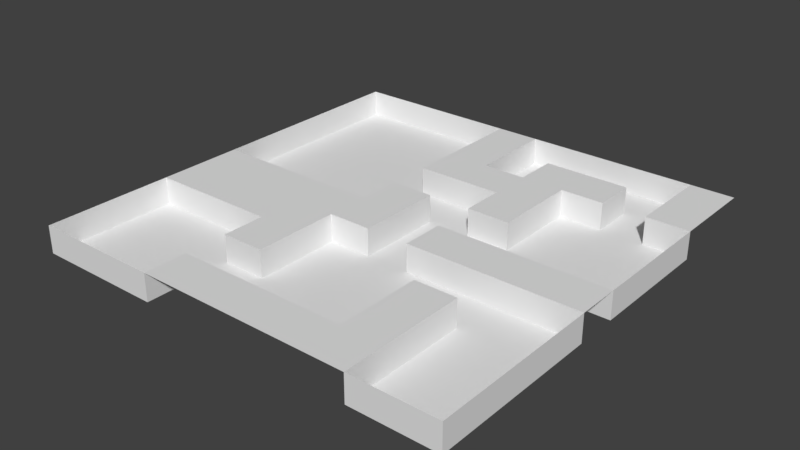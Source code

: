 # Source: Level.blend  (saved by Blender 2.79.0; exported with 4.5.12 LTS)
import bpy
from mathutils import Matrix  # noqa: F401  (used for matrix-valued properties, if any)

bpy.ops.wm.read_factory_settings(use_empty=True)
scene = bpy.context.scene
scene.name = 'Scene'

# ---- collections
col_collection_1 = bpy.data.collections.new('Collection 1'); scene.collection.children.link(col_collection_1)

# ---- world
world_world = bpy.data.worlds.new('World'); scene.world = world_world
world_world.color = (0.05088, 0.05088, 0.05088)
world_world.use_sun_shadow = False
world_world.sun_shadow_jitter_overblur = 0.0
world_world.cycles.sampling_method = 'MANUAL'

# ---- meshes
me_plane = bpy.data.meshes.new('Plane')
me_plane.from_pydata([(-0.6302, -0.6302, 4.0), (0.6302, -0.6302, 4.0), (-0.6302, 0.6302, 4.0), (0.6302, 0.6302, 4.0), (-0.6302, 0.5041, 4.0), (-0.6302, 0.3781, 4.0), (-0.6302, 0.2521, 4.0), (-0.6302, 0.126, 4.0), (-0.6302, 2.98e-08, 4.0), (-0.6302, -0.126, 4.0), (-0.6302, -0.2521, 4.0), (-0.6302, -0.3781, 4.0), (-0.6302, -0.5041, 4.0), (-0.5041, -0.6302, 4.0), (-0.3781, -0.6302, 4.0), (-0.2521, -0.6302, 4.0), (-0.126, -0.6302, 4.0), (-2.98e-08, -0.6302, 4.0), (0.126, -0.6302, 4.0), (0.2521, -0.6302, 4.0), (0.3781, -0.6302, 4.0), (0.5041, -0.6302, 4.0), (0.6302, -0.5041, 4.0), (0.6302, -0.3781, 4.0), (0.6302, -0.2521, 4.0), (0.6302, -0.126, 4.0), (0.6302, -2.98e-08, 4.0), (0.6302, 0.126, 4.0), (0.6302, 0.2521, 4.0), (0.6302, 0.3781, 4.0), (0.6302, 0.5041, 4.0), (0.5041, 0.6302, 4.0), (0.3781, 0.6302, 4.0), (0.2521, 0.6302, 4.0), (0.126, 0.6302, 4.0), (2.98e-08, 0.6302, 4.0), (-0.126, 0.6302, 4.0), (-0.2521, 0.6302, 4.0), (-0.3781, 0.6302, 4.0), (-0.5041, 0.6302, 4.0), (-0.5041, -0.2521, 4.0), (-0.5041, -0.126, 4.0), (-0.5041, -2.98e-08, 4.0), (-0.3781, -0.2521, 4.0), (-0.3781, -0.126, 4.0), (-0.3781, -2.98e-08, 4.0), (-0.2521, -0.5041, 4.0), (-0.2521, -0.3781, 4.0), (-0.2521, -0.2521, 4.0), (-0.2521, -0.126, 4.0), (-0.2521, -2.98e-08, 4.0), (-0.126, -0.5041, 4.0), (-0.126, -0.3781, 4.0), (-0.126, -0.2521, 4.0), (-0.126, -0.126, 4.0), (-0.126, -2.98e-08, 4.0), (-0.126, 0.126, 4.0), (-0.126, 0.2521, 4.0), (-0.126, 0.3781, 4.0), (-0.126, 0.5041, 4.0), (-2.384e-08, -0.5041, 4.0), (-5.96e-09, -0.126, 4.0), (0.0, -2.98e-08, 4.0), (5.96e-09, 0.126, 4.0), (1.192e-08, 0.2521, 4.0), (1.788e-08, 0.3781, 4.0), (2.384e-08, 0.5041, 4.0), (0.126, -0.5041, 4.0), (0.126, -0.126, 4.0), (0.126, -2.98e-08, 4.0), (0.126, 0.126, 4.0), (0.126, 0.2521, 4.0), (0.126, 0.3781, 4.0), (0.126, 0.5041, 4.0), (0.2521, -0.5041, 4.0), (0.2521, -0.3781, 4.0), (0.2521, -0.2521, 4.0), (0.2521, -0.126, 4.0), (0.2521, -2.98e-08, 4.0), (0.2521, 0.126, 4.0), (0.2521, 0.2521, 4.0), (0.2521, 0.3781, 4.0), (0.2521, 0.5041, 4.0), (0.3781, -0.5041, 4.0), (0.3781, -0.3781, 4.0), (0.3781, -0.2521, 4.0), (0.3781, -0.126, 4.0), (0.3781, -2.98e-08, 4.0), (0.3781, 0.3781, 4.0), (0.3781, 0.5041, 4.0), (0.5041, -0.126, 4.0), (0.5041, -2.98e-08, 4.0), (0.5041, 0.3781, 4.0), (0.5041, 0.5041, 4.0), (-0.6302, -0.5041, 0.0), (-0.6302, -0.6302, 0.0), (0.5041, -0.6302, 0.0), (0.6302, -0.6302, 0.0), (-0.5041, 0.6302, 0.0), (-0.6302, 0.6302, 0.0), (-0.6302, 0.5041, 0.0), (-0.6302, 0.3781, 0.0), (-0.6302, 0.2521, 0.0), (-0.6302, 0.126, 0.0), (-0.6302, 2.98e-08, 0.0), (-0.6302, -0.2521, 0.0), (-0.6302, -0.3781, 0.0), (-0.5041, -0.6302, 0.0), (-0.3781, -0.6302, 0.0), (-0.2521, -0.6302, 0.0), (0.3781, -0.6302, 0.0), (0.6302, -0.5041, 0.0), (0.6302, -0.3781, 0.0), (0.6302, -0.2521, 0.0), (0.6302, -0.126, 0.0), (0.6302, -2.98e-08, 0.0), (0.6302, 0.126, 0.0), (0.6302, 0.2521, 0.0), (0.6302, 0.3781, 0.0), (0.5041, 0.6302, 0.0), (0.3781, 0.6302, 0.0), (0.2521, 0.6302, 0.0), (0.126, 0.6302, 0.0), (2.98e-08, 0.6302, 0.0), (-0.126, 0.6302, 0.0), (-0.2521, 0.6302, 0.0), (-0.3781, 0.6302, 0.0), (-0.5041, 0.5041, 0.0), (-0.5041, -0.5041, 0.0), (-0.5041, -0.3781, 0.0), (-0.5041, -0.2521, 0.0), (-0.5041, -2.98e-08, 0.0), (-0.5041, 0.126, 0.0), (-0.5041, 0.2521, 0.0), (-0.5041, 0.3781, 0.0), (-0.3781, 0.5041, 0.0), (-0.3781, -0.5041, 0.0), (-0.3781, -0.3781, 0.0), (-0.3781, -0.2521, 0.0), (-0.3781, -2.98e-08, 0.0), (-0.3781, 0.126, 0.0), (-0.3781, 0.2521, 0.0), (-0.3781, 0.3781, 0.0), (-0.2521, 0.5041, 0.0), (-0.2521, -0.5041, 0.0), (-0.2521, -0.3781, 0.0), (-0.2521, -0.2521, 0.0), (-0.2521, -2.98e-08, 0.0), (-0.2521, 0.126, 0.0), (-0.2521, 0.2521, 0.0), (-0.2521, 0.3781, 0.0), (-0.126, 0.5041, 0.0), (-0.126, -0.5041, 0.0), (-0.126, -0.3781, 0.0), (-0.126, -0.2521, 0.0), (-0.126, -0.126, 0.0), (-0.126, -2.98e-08, 0.0), (-0.126, 0.126, 0.0), (-0.126, 0.2521, 0.0), (-0.126, 0.3781, 0.0), (2.384e-08, 0.5041, 0.0), (-2.384e-08, -0.5041, 0.0), (-1.788e-08, -0.3781, 0.0), (-1.192e-08, -0.2521, 0.0), (-5.96e-09, -0.126, 0.0), (0.0, -2.98e-08, 0.0), (5.96e-09, 0.126, 0.0), (1.192e-08, 0.2521, 0.0), (1.788e-08, 0.3781, 0.0), (0.126, 0.5041, 0.0), (0.126, -0.5041, 0.0), (0.126, -0.3781, 0.0), (0.126, -0.2521, 0.0), (0.126, -0.126, 0.0), (0.126, -2.98e-08, 0.0), (0.126, 0.126, 0.0), (0.126, 0.2521, 0.0), (0.126, 0.3781, 0.0), (0.2521, 0.5041, 0.0), (0.2521, -0.5041, 0.0), (0.2521, -0.3781, 0.0), (0.2521, -0.2521, 0.0), (0.2521, -0.126, 0.0), (0.2521, -2.98e-08, 0.0), (0.2521, 0.126, 0.0), (0.2521, 0.2521, 0.0), (0.2521, 0.3781, 0.0), (0.3781, 0.5041, 0.0), (0.3781, -0.5041, 0.0), (0.3781, -0.3781, 0.0), (0.3781, -0.2521, 0.0), (0.3781, -0.126, 0.0), (0.3781, -2.98e-08, 0.0), (0.3781, 0.126, 0.0), (0.3781, 0.2521, 0.0), (0.3781, 0.3781, 0.0), (0.5041, 0.5041, 0.0), (0.5041, -0.5041, 0.0), (0.5041, -0.3781, 0.0), (0.5041, -0.2521, 0.0), (0.5041, -0.126, 0.0), (0.5041, -2.98e-08, 0.0), (0.5041, 0.126, 0.0), (0.5041, 0.2521, 0.0), (0.5041, 0.3781, 0.0)], [], [(93, 30, 3, 31), (70, 71, 176, 175), (60, 67, 170, 161), (59, 36, 124, 151), (82, 89, 187, 178), (59, 66, 35, 36), (88, 81, 186, 195), (68, 69, 174, 173), (93, 31, 119, 196), (14, 15, 109, 108), (64, 57, 158, 167), (89, 88, 195, 187), (13, 14, 108, 107), (10, 40, 41, 9), (9, 41, 42, 8), (56, 63, 166, 157), (78, 87, 192, 183), (0, 13, 107, 95), (38, 39, 98, 126), (86, 77, 182, 191), (11, 12, 94, 106), (42, 45, 139, 131), (40, 43, 44, 41), (41, 44, 45, 42), (37, 38, 126, 125), (61, 54, 155, 164), (76, 85, 190, 181), (10, 11, 106, 105), (36, 37, 125, 124), (47, 48, 146, 145), (66, 65, 168, 160), (43, 48, 49, 44), (44, 49, 50, 45), (43, 40, 130, 138), (34, 35, 123, 122), (51, 60, 161, 152), (15, 46, 144, 109), (15, 16, 51, 46), (73, 82, 178, 169), (47, 52, 53, 48), (48, 53, 54, 49), (49, 54, 55, 50), (29, 92, 204, 118), (85, 84, 189, 190), (7, 8, 104, 103), (33, 34, 122, 121), (16, 17, 60, 51), (63, 62, 165, 166), (84, 83, 188, 189), (6, 7, 103, 102), (54, 61, 62, 55), (55, 62, 63, 56), (32, 33, 121, 120), (57, 64, 65, 58), (58, 65, 66, 59), (17, 18, 67, 60), (62, 61, 164, 165), (83, 20, 110, 188), (5, 6, 102, 101), (31, 32, 120, 119), (79, 70, 175, 184), (91, 26, 115, 201), (64, 71, 72, 65), (4, 5, 101, 100), (18, 19, 74, 67), (69, 78, 183, 174), (25, 90, 200, 114), (2, 4, 100, 99), (68, 77, 78, 69), (50, 55, 156, 147), (70, 79, 80, 71), (71, 80, 81, 72), (72, 81, 82, 73), (19, 20, 83, 74), (74, 83, 84, 75), (75, 84, 85, 76), (77, 68, 173, 182), (77, 86, 87, 78), (81, 80, 185, 186), (39, 2, 99, 98), (8, 42, 131, 104), (81, 88, 89, 82), (28, 29, 118, 117), (80, 79, 184, 185), (27, 28, 117, 116), (35, 66, 160, 123), (86, 90, 91, 87), (21, 1, 97, 96), (40, 10, 105, 130), (26, 27, 116, 115), (52, 47, 145, 153), (67, 74, 179, 170), (58, 59, 151, 159), (12, 0, 95, 94), (46, 51, 152, 144), (90, 25, 26, 91), (57, 58, 159, 158), (24, 25, 114, 113), (65, 72, 177, 168), (92, 29, 30, 93), (100, 127, 98, 99), (127, 135, 126, 98), (135, 143, 125, 126), (143, 151, 124, 125), (160, 169, 122, 123), (169, 178, 121, 122), (178, 187, 120, 121), (187, 196, 119, 120), (95, 107, 128, 94), (94, 128, 129, 106), (106, 129, 130, 105), (104, 131, 132, 103), (103, 132, 133, 102), (102, 133, 134, 101), (101, 134, 127, 100), (107, 108, 136, 128), (128, 136, 137, 129), (129, 137, 138, 130), (131, 139, 140, 132), (132, 140, 141, 133), (133, 141, 142, 134), (134, 142, 135, 127), (108, 109, 144, 136), (136, 144, 145, 137), (137, 145, 146, 138), (139, 147, 148, 140), (140, 148, 149, 141), (141, 149, 150, 142), (142, 150, 143, 135), (144, 152, 153, 145), (147, 156, 157, 148), (148, 157, 158, 149), (149, 158, 159, 150), (150, 159, 151, 143), (152, 161, 162, 153), (153, 162, 163, 154), (154, 163, 164, 155), (157, 166, 167, 158), (161, 170, 171, 162), (162, 171, 172, 163), (163, 172, 173, 164), (164, 173, 174, 165), (165, 174, 175, 166), (166, 175, 176, 167), (168, 177, 169, 160), (170, 179, 180, 171), (171, 180, 181, 172), (172, 181, 182, 173), (174, 183, 184, 175), (181, 190, 191, 182), (183, 192, 193, 184), (184, 193, 194, 185), (185, 194, 195, 186), (110, 96, 197, 188), (188, 197, 198, 189), (189, 198, 199, 190), (190, 199, 200, 191), (192, 201, 202, 193), (193, 202, 203, 194), (194, 203, 204, 195), (195, 204, 196, 187), (96, 97, 111, 197), (197, 111, 112, 198), (198, 112, 113, 199), (199, 113, 114, 200), (201, 115, 116, 202), (202, 116, 117, 203), (203, 117, 118, 204), (48, 43, 138, 146), (72, 73, 169, 177), (53, 52, 153, 154), (45, 50, 147, 139), (20, 21, 96, 110), (90, 86, 191, 200), (54, 53, 154, 155), (1, 22, 111, 97), (87, 91, 201, 192), (22, 23, 112, 111), (74, 75, 180, 179), (55, 56, 157, 156), (71, 64, 167, 176), (23, 24, 113, 112), (92, 93, 196, 204), (75, 76, 181, 180)])
me_plane.polygons.foreach_set('use_smooth', [True] * 184)
me_plane.use_remesh_preserve_volume = False
me_plane.use_remesh_preserve_attributes = False
me_plane.use_mirror_vertex_groups = False
me_plane.update()

# ---- objects
ob_plane = bpy.data.objects.new('Plane', me_plane)

# ---- transforms, parenting, visibility, modifiers, constraints
ob_plane.location = (0.0, 0.0, 0.0)
ob_plane.scale = (50.0, 50.0, 1.0)
ob_plane.lineart.crease_threshold = 0.0
_m = ob_plane.modifiers.new('EdgeSplit', 'EDGE_SPLIT')

# ---- collection membership
col_collection_1.objects.link(ob_plane)

# ---- scene / render settings (as saved in the file)
scene.frame_start = 1; scene.frame_end = 250; scene.frame_set(0)
scene.render.engine = 'BLENDER_EEVEE_NEXT'
scene.render.resolution_percentage = 50
scene.render.dither_intensity = 0.0
scene.cycles.use_denoising = False
scene.cycles.samples = 128
scene.cycles.sampling_pattern = 'TABULATED_SOBOL'
scene.cycles.use_adaptive_sampling = False
scene.cycles.use_light_tree = False
scene.cycles.blur_glossy = 0.0
scene.cycles.sample_clamp_indirect = 0.0
scene.view_settings.view_transform = 'Standard'
bpy.context.view_layer.update()

# ---- added for rendering (the .blend has no active camera and no usable light): camera, sun
cam_auto = bpy.data.cameras.new('AutoCamera')
cam_auto.lens = 50.0
cam_auto.sensor_width = 36.0
cam_auto.clip_end = 1448.51
ob_auto_camera = bpy.data.objects.new('AutoCamera', cam_auto)
scene.collection.objects.link(ob_auto_camera)
ob_auto_camera.location = (82.5365, -99.0438, 68.0292)
ob_auto_camera.rotation_euler = (1.09748, -7.21219e-08, 0.694738)
scene.camera = ob_auto_camera
light_auto_sun = bpy.data.lights.new('AutoSun', 'SUN')
light_auto_sun.energy = 3.0
light_auto_sun.angle = 0.0523599
ob_auto_sun = bpy.data.objects.new('AutoSun', light_auto_sun)
scene.collection.objects.link(ob_auto_sun)
ob_auto_sun.rotation_euler = (0.872665, 0.174533, 0.523599)
bpy.context.view_layer.update()

